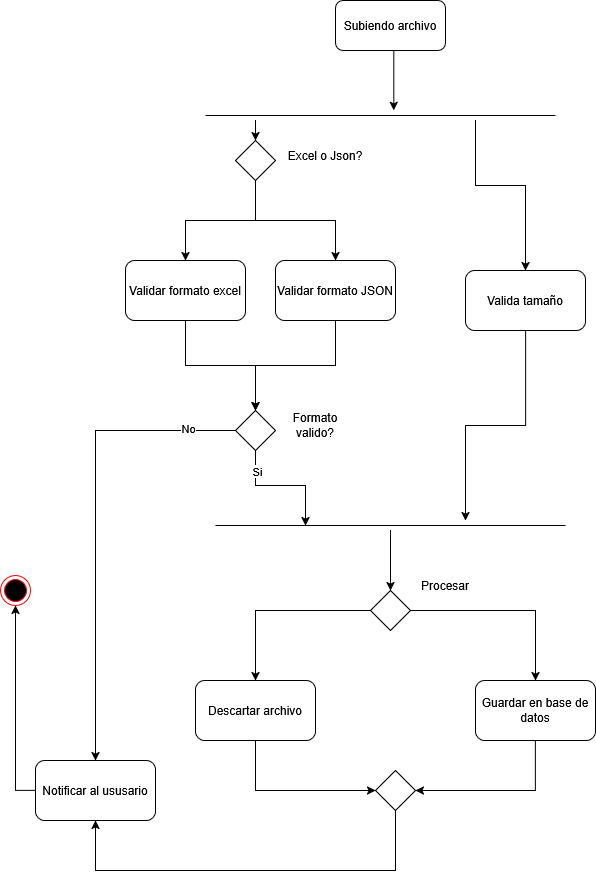

The diagram above was exported from draw.io. Its source (the exported page's mxGraphModel, read from the mxfile embedded in the PNG):
<mxGraphModel dx="1375" dy="832" grid="1" gridSize="10" guides="1" tooltips="1" connect="1" arrows="1" fold="1" page="1" pageScale="1" pageWidth="850" pageHeight="1100" math="0" shadow="0">
  <root>
    <mxCell id="0" />
    <mxCell id="1" parent="0" />
    <mxCell id="rVBvVuAwYj9o9OKUwr6D-27" style="edgeStyle=orthogonalEdgeStyle;rounded=0;orthogonalLoop=1;jettySize=auto;html=1;entryX=0.538;entryY=-0.014;entryDx=0;entryDy=0;entryPerimeter=0;" edge="1" parent="1" source="rVBvVuAwYj9o9OKUwr6D-7" target="rVBvVuAwYj9o9OKUwr6D-24">
      <mxGeometry relative="1" as="geometry">
        <Array as="points">
          <mxPoint x="440" y="240" />
          <mxPoint x="438" y="240" />
        </Array>
      </mxGeometry>
    </mxCell>
    <mxCell id="rVBvVuAwYj9o9OKUwr6D-7" value="Subiendo archivo" style="html=1;whiteSpace=wrap;rounded=1;" vertex="1" parent="1">
      <mxGeometry x="380" y="190" width="110" height="50" as="geometry" />
    </mxCell>
    <mxCell id="rVBvVuAwYj9o9OKUwr6D-58" style="edgeStyle=orthogonalEdgeStyle;rounded=0;orthogonalLoop=1;jettySize=auto;html=1;" edge="1" parent="1" source="rVBvVuAwYj9o9OKUwr6D-16" target="rVBvVuAwYj9o9OKUwr6D-56">
      <mxGeometry relative="1" as="geometry">
        <Array as="points">
          <mxPoint x="580" y="980" />
        </Array>
      </mxGeometry>
    </mxCell>
    <mxCell id="rVBvVuAwYj9o9OKUwr6D-16" value="Guardar en base de datos" style="whiteSpace=wrap;html=1;rounded=1;" vertex="1" parent="1">
      <mxGeometry x="520" y="870" width="120" height="60" as="geometry" />
    </mxCell>
    <mxCell id="rVBvVuAwYj9o9OKUwr6D-39" style="edgeStyle=orthogonalEdgeStyle;rounded=0;orthogonalLoop=1;jettySize=auto;html=1;" edge="1" parent="1" source="rVBvVuAwYj9o9OKUwr6D-22" target="rVBvVuAwYj9o9OKUwr6D-38">
      <mxGeometry relative="1" as="geometry" />
    </mxCell>
    <mxCell id="rVBvVuAwYj9o9OKUwr6D-22" value="Validar formato excel" style="whiteSpace=wrap;html=1;rounded=1;" vertex="1" parent="1">
      <mxGeometry x="170" y="450" width="120" height="60" as="geometry" />
    </mxCell>
    <mxCell id="rVBvVuAwYj9o9OKUwr6D-25" style="edgeStyle=orthogonalEdgeStyle;rounded=0;orthogonalLoop=1;jettySize=auto;html=1;" edge="1" parent="1" source="rVBvVuAwYj9o9OKUwr6D-26" target="rVBvVuAwYj9o9OKUwr6D-22">
      <mxGeometry relative="1" as="geometry">
        <Array as="points">
          <mxPoint x="300" y="410" />
          <mxPoint x="230" y="410" />
        </Array>
      </mxGeometry>
    </mxCell>
    <mxCell id="rVBvVuAwYj9o9OKUwr6D-32" style="edgeStyle=orthogonalEdgeStyle;rounded=0;orthogonalLoop=1;jettySize=auto;html=1;" edge="1" parent="1" source="rVBvVuAwYj9o9OKUwr6D-24" target="rVBvVuAwYj9o9OKUwr6D-26">
      <mxGeometry relative="1" as="geometry">
        <Array as="points">
          <mxPoint x="300" y="320" />
          <mxPoint x="300" y="320" />
        </Array>
      </mxGeometry>
    </mxCell>
    <mxCell id="rVBvVuAwYj9o9OKUwr6D-33" style="edgeStyle=orthogonalEdgeStyle;rounded=0;orthogonalLoop=1;jettySize=auto;html=1;" edge="1" parent="1" source="rVBvVuAwYj9o9OKUwr6D-24" target="rVBvVuAwYj9o9OKUwr6D-34">
      <mxGeometry relative="1" as="geometry">
        <mxPoint x="610" y="390" as="targetPoint" />
        <Array as="points">
          <mxPoint x="520" y="375" />
          <mxPoint x="570" y="375" />
        </Array>
      </mxGeometry>
    </mxCell>
    <mxCell id="rVBvVuAwYj9o9OKUwr6D-24" value="" style="line;strokeWidth=1;fillColor=none;align=left;verticalAlign=middle;spacingTop=-1;spacingLeft=3;spacingRight=3;rotatable=0;labelPosition=right;points=[];portConstraint=eastwest;strokeColor=inherit;" vertex="1" parent="1">
      <mxGeometry x="250" y="300" width="350" height="10" as="geometry" />
    </mxCell>
    <mxCell id="rVBvVuAwYj9o9OKUwr6D-40" style="edgeStyle=orthogonalEdgeStyle;rounded=0;orthogonalLoop=1;jettySize=auto;html=1;" edge="1" parent="1" source="rVBvVuAwYj9o9OKUwr6D-29" target="rVBvVuAwYj9o9OKUwr6D-38">
      <mxGeometry relative="1" as="geometry" />
    </mxCell>
    <mxCell id="rVBvVuAwYj9o9OKUwr6D-29" value="Validar formato JSON" style="whiteSpace=wrap;html=1;rounded=1;" vertex="1" parent="1">
      <mxGeometry x="320" y="450" width="120" height="60" as="geometry" />
    </mxCell>
    <mxCell id="rVBvVuAwYj9o9OKUwr6D-30" value="" style="group" vertex="1" connectable="0" parent="1">
      <mxGeometry x="280" y="330" width="145" height="40" as="geometry" />
    </mxCell>
    <mxCell id="rVBvVuAwYj9o9OKUwr6D-26" value="" style="rhombus;whiteSpace=wrap;html=1;" vertex="1" parent="rVBvVuAwYj9o9OKUwr6D-30">
      <mxGeometry width="40" height="40" as="geometry" />
    </mxCell>
    <mxCell id="rVBvVuAwYj9o9OKUwr6D-28" value="Excel o Json?" style="text;html=1;whiteSpace=wrap;strokeColor=none;fillColor=none;align=center;verticalAlign=middle;rounded=0;" vertex="1" parent="rVBvVuAwYj9o9OKUwr6D-30">
      <mxGeometry x="35" width="110" height="30" as="geometry" />
    </mxCell>
    <mxCell id="rVBvVuAwYj9o9OKUwr6D-31" style="edgeStyle=orthogonalEdgeStyle;rounded=0;orthogonalLoop=1;jettySize=auto;html=1;" edge="1" parent="1" source="rVBvVuAwYj9o9OKUwr6D-26" target="rVBvVuAwYj9o9OKUwr6D-29">
      <mxGeometry relative="1" as="geometry" />
    </mxCell>
    <mxCell id="rVBvVuAwYj9o9OKUwr6D-34" value="Valida tamaño" style="whiteSpace=wrap;html=1;rounded=1;" vertex="1" parent="1">
      <mxGeometry x="510" y="460" width="120" height="60" as="geometry" />
    </mxCell>
    <mxCell id="rVBvVuAwYj9o9OKUwr6D-46" style="edgeStyle=orthogonalEdgeStyle;rounded=0;orthogonalLoop=1;jettySize=auto;html=1;" edge="1" parent="1" source="rVBvVuAwYj9o9OKUwr6D-38" target="rVBvVuAwYj9o9OKUwr6D-45">
      <mxGeometry relative="1" as="geometry" />
    </mxCell>
    <mxCell id="rVBvVuAwYj9o9OKUwr6D-49" value="No" style="edgeLabel;html=1;align=center;verticalAlign=middle;resizable=0;points=[];" vertex="1" connectable="0" parent="rVBvVuAwYj9o9OKUwr6D-46">
      <mxGeometry x="-0.7974" y="-3" relative="1" as="geometry">
        <mxPoint as="offset" />
      </mxGeometry>
    </mxCell>
    <mxCell id="rVBvVuAwYj9o9OKUwr6D-38" value="" style="rhombus;whiteSpace=wrap;html=1;" vertex="1" parent="1">
      <mxGeometry x="280" y="600" width="40" height="40" as="geometry" />
    </mxCell>
    <mxCell id="rVBvVuAwYj9o9OKUwr6D-51" style="edgeStyle=orthogonalEdgeStyle;rounded=0;orthogonalLoop=1;jettySize=auto;html=1;" edge="1" parent="1" source="rVBvVuAwYj9o9OKUwr6D-41" target="rVBvVuAwYj9o9OKUwr6D-50">
      <mxGeometry relative="1" as="geometry">
        <Array as="points">
          <mxPoint x="435" y="730" />
          <mxPoint x="435" y="730" />
        </Array>
      </mxGeometry>
    </mxCell>
    <mxCell id="rVBvVuAwYj9o9OKUwr6D-41" value="" style="line;strokeWidth=1;fillColor=none;align=left;verticalAlign=middle;spacingTop=-1;spacingLeft=3;spacingRight=3;rotatable=0;labelPosition=right;points=[];portConstraint=eastwest;strokeColor=inherit;" vertex="1" parent="1">
      <mxGeometry x="260" y="710" width="350" height="10" as="geometry" />
    </mxCell>
    <mxCell id="rVBvVuAwYj9o9OKUwr6D-42" style="edgeStyle=orthogonalEdgeStyle;rounded=0;orthogonalLoop=1;jettySize=auto;html=1;" edge="1" parent="1" source="rVBvVuAwYj9o9OKUwr6D-38">
      <mxGeometry relative="1" as="geometry">
        <mxPoint x="350" y="715" as="targetPoint" />
        <Array as="points">
          <mxPoint x="300" y="675" />
          <mxPoint x="350" y="675" />
          <mxPoint x="350" y="710" />
        </Array>
      </mxGeometry>
    </mxCell>
    <mxCell id="rVBvVuAwYj9o9OKUwr6D-48" value="&lt;div&gt;Si&lt;/div&gt;" style="edgeLabel;html=1;align=center;verticalAlign=middle;resizable=0;points=[];" vertex="1" connectable="0" parent="rVBvVuAwYj9o9OKUwr6D-42">
      <mxGeometry x="-0.688" y="1" relative="1" as="geometry">
        <mxPoint as="offset" />
      </mxGeometry>
    </mxCell>
    <mxCell id="rVBvVuAwYj9o9OKUwr6D-43" style="edgeStyle=orthogonalEdgeStyle;rounded=0;orthogonalLoop=1;jettySize=auto;html=1;entryX=0.714;entryY=0;entryDx=0;entryDy=0;entryPerimeter=0;" edge="1" parent="1" source="rVBvVuAwYj9o9OKUwr6D-34" target="rVBvVuAwYj9o9OKUwr6D-41">
      <mxGeometry relative="1" as="geometry" />
    </mxCell>
    <mxCell id="rVBvVuAwYj9o9OKUwr6D-60" style="edgeStyle=orthogonalEdgeStyle;rounded=0;orthogonalLoop=1;jettySize=auto;html=1;" edge="1" parent="1" source="rVBvVuAwYj9o9OKUwr6D-45" target="rVBvVuAwYj9o9OKUwr6D-61">
      <mxGeometry relative="1" as="geometry">
        <mxPoint x="60" y="780" as="targetPoint" />
      </mxGeometry>
    </mxCell>
    <mxCell id="rVBvVuAwYj9o9OKUwr6D-45" value="Notificar al ususario" style="whiteSpace=wrap;html=1;rounded=1;" vertex="1" parent="1">
      <mxGeometry x="80" y="950" width="120" height="60" as="geometry" />
    </mxCell>
    <mxCell id="rVBvVuAwYj9o9OKUwr6D-47" value="Formato valido?" style="text;html=1;whiteSpace=wrap;strokeColor=none;fillColor=none;align=center;verticalAlign=middle;rounded=0;" vertex="1" parent="1">
      <mxGeometry x="330" y="600" width="60" height="30" as="geometry" />
    </mxCell>
    <mxCell id="rVBvVuAwYj9o9OKUwr6D-53" style="edgeStyle=orthogonalEdgeStyle;rounded=0;orthogonalLoop=1;jettySize=auto;html=1;" edge="1" parent="1" source="rVBvVuAwYj9o9OKUwr6D-50" target="rVBvVuAwYj9o9OKUwr6D-16">
      <mxGeometry relative="1" as="geometry" />
    </mxCell>
    <mxCell id="rVBvVuAwYj9o9OKUwr6D-54" style="edgeStyle=orthogonalEdgeStyle;rounded=0;orthogonalLoop=1;jettySize=auto;html=1;" edge="1" parent="1" source="rVBvVuAwYj9o9OKUwr6D-50" target="rVBvVuAwYj9o9OKUwr6D-55">
      <mxGeometry relative="1" as="geometry">
        <mxPoint x="300" y="950" as="targetPoint" />
      </mxGeometry>
    </mxCell>
    <mxCell id="rVBvVuAwYj9o9OKUwr6D-50" value="" style="rhombus;whiteSpace=wrap;html=1;" vertex="1" parent="1">
      <mxGeometry x="415" y="780" width="40" height="40" as="geometry" />
    </mxCell>
    <mxCell id="rVBvVuAwYj9o9OKUwr6D-52" value="Procesar" style="text;html=1;whiteSpace=wrap;strokeColor=none;fillColor=none;align=center;verticalAlign=middle;rounded=0;" vertex="1" parent="1">
      <mxGeometry x="460" y="760" width="60" height="30" as="geometry" />
    </mxCell>
    <mxCell id="rVBvVuAwYj9o9OKUwr6D-57" style="edgeStyle=orthogonalEdgeStyle;rounded=0;orthogonalLoop=1;jettySize=auto;html=1;" edge="1" parent="1" source="rVBvVuAwYj9o9OKUwr6D-55" target="rVBvVuAwYj9o9OKUwr6D-56">
      <mxGeometry relative="1" as="geometry">
        <Array as="points">
          <mxPoint x="300" y="980" />
        </Array>
      </mxGeometry>
    </mxCell>
    <mxCell id="rVBvVuAwYj9o9OKUwr6D-55" value="Descartar archivo" style="whiteSpace=wrap;html=1;rounded=1;" vertex="1" parent="1">
      <mxGeometry x="240" y="870" width="120" height="60" as="geometry" />
    </mxCell>
    <mxCell id="rVBvVuAwYj9o9OKUwr6D-59" style="edgeStyle=orthogonalEdgeStyle;rounded=0;orthogonalLoop=1;jettySize=auto;html=1;" edge="1" parent="1" source="rVBvVuAwYj9o9OKUwr6D-56" target="rVBvVuAwYj9o9OKUwr6D-45">
      <mxGeometry relative="1" as="geometry">
        <Array as="points">
          <mxPoint x="440" y="1060" />
          <mxPoint x="140" y="1060" />
        </Array>
      </mxGeometry>
    </mxCell>
    <mxCell id="rVBvVuAwYj9o9OKUwr6D-56" value="" style="rhombus;whiteSpace=wrap;html=1;" vertex="1" parent="1">
      <mxGeometry x="420" y="960" width="40" height="40" as="geometry" />
    </mxCell>
    <mxCell id="rVBvVuAwYj9o9OKUwr6D-61" value="" style="ellipse;html=1;shape=endState;fillColor=#000000;strokeColor=#ff0000;" vertex="1" parent="1">
      <mxGeometry x="45" y="765" width="30" height="30" as="geometry" />
    </mxCell>
  </root>
</mxGraphModel>